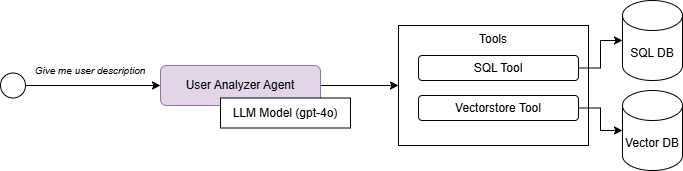

The diagram above was exported from draw.io. Its source (the exported page's mxGraphModel, read from the mxfile embedded in the PNG):
<mxGraphModel dx="1434" dy="780" grid="1" gridSize="10" guides="1" tooltips="1" connect="1" arrows="1" fold="1" page="1" pageScale="1" pageWidth="827" pageHeight="1169" math="0" shadow="0">
  <root>
    <mxCell id="0" />
    <mxCell id="1" parent="0" />
    <mxCell id="2" value="Tools" style="rounded=0;whiteSpace=wrap;html=1;verticalAlign=top;" vertex="1" parent="1">
      <mxGeometry x="458" y="485" width="190" height="120" as="geometry" />
    </mxCell>
    <mxCell id="3" value="SQL DB" style="shape=cylinder3;whiteSpace=wrap;html=1;boundedLbl=1;backgroundOutline=1;size=15;" vertex="1" parent="1">
      <mxGeometry x="682" y="460" width="60" height="80" as="geometry" />
    </mxCell>
    <mxCell id="4" value="Vector DB" style="shape=cylinder3;whiteSpace=wrap;html=1;boundedLbl=1;backgroundOutline=1;size=15;" vertex="1" parent="1">
      <mxGeometry x="682" y="550" width="60" height="80" as="geometry" />
    </mxCell>
    <mxCell id="5" style="edgeStyle=orthogonalEdgeStyle;rounded=0;orthogonalLoop=1;jettySize=auto;html=1;" edge="1" source="6" target="3" parent="1">
      <mxGeometry relative="1" as="geometry" />
    </mxCell>
    <mxCell id="6" value="SQL Tool" style="rounded=1;whiteSpace=wrap;html=1;" vertex="1" parent="1">
      <mxGeometry x="478" y="515" width="160" height="25" as="geometry" />
    </mxCell>
    <mxCell id="7" style="edgeStyle=orthogonalEdgeStyle;rounded=0;orthogonalLoop=1;jettySize=auto;html=1;" edge="1" source="8" target="4" parent="1">
      <mxGeometry relative="1" as="geometry" />
    </mxCell>
    <mxCell id="8" value="Vectorstore Tool" style="rounded=1;whiteSpace=wrap;html=1;" vertex="1" parent="1">
      <mxGeometry x="478" y="555" width="160" height="25" as="geometry" />
    </mxCell>
    <mxCell id="9" style="edgeStyle=orthogonalEdgeStyle;rounded=0;orthogonalLoop=1;jettySize=auto;html=1;" edge="1" source="10" target="12" parent="1">
      <mxGeometry relative="1" as="geometry" />
    </mxCell>
    <mxCell id="10" value="" style="ellipse;whiteSpace=wrap;html=1;aspect=fixed;" vertex="1" parent="1">
      <mxGeometry x="60" y="532.5" width="25" height="25" as="geometry" />
    </mxCell>
    <mxCell id="11" style="edgeStyle=orthogonalEdgeStyle;rounded=0;orthogonalLoop=1;jettySize=auto;html=1;" edge="1" source="12" target="2" parent="1">
      <mxGeometry relative="1" as="geometry" />
    </mxCell>
    <mxCell id="12" value="User Analyzer Agent" style="rounded=1;whiteSpace=wrap;html=1;fillColor=#e1d5e7;strokeColor=#9673a6;" vertex="1" parent="1">
      <mxGeometry x="220" y="525" width="160" height="40" as="geometry" />
    </mxCell>
    <mxCell id="13" value="LLM Model (gpt-4o)" style="rounded=0;whiteSpace=wrap;html=1;glass=0;" vertex="1" parent="1">
      <mxGeometry x="280" y="557.5" width="130" height="30" as="geometry" />
    </mxCell>
    <mxCell id="14" value="Give me user description" style="text;html=1;align=center;verticalAlign=middle;whiteSpace=wrap;rounded=0;fontSize=10;fontStyle=2" vertex="1" parent="1">
      <mxGeometry x="90" y="515" width="120" height="30" as="geometry" />
    </mxCell>
  </root>
</mxGraphModel>